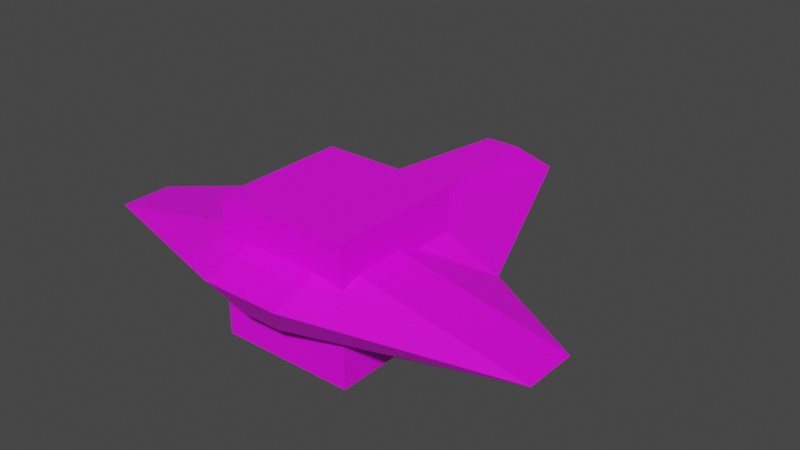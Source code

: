 # Source: asteroid.blend  (saved by Blender 3.3.6; exported with 4.5.12 LTS)
import bpy
from mathutils import Matrix  # noqa: F401  (used for matrix-valued properties, if any)

bpy.ops.wm.read_factory_settings(use_empty=True)
scene = bpy.context.scene
scene.name = 'Scene'

# ---- collections
col_collection = bpy.data.collections.new('Collection'); scene.collection.children.link(col_collection)

# ---- images (referenced by path relative to the original .blend; pixels are not part of the script)
import os
ASSET_DIR = os.environ.get("B2B_ASSET_DIR", "")  # directory of the original .blend (textures are referenced by path, not embedded)
HERE = os.path.dirname(os.path.abspath(__file__))  # packed textures are extracted next to this script under _unpacked/

def load_image(name, relpath, width, height, colorspace="sRGB"):
    """Load a texture the original file referenced (path relative to the .blend, or extracted next to this script)."""
    p = next((c for c in (os.path.join(HERE, relpath), os.path.join(ASSET_DIR, relpath)) if relpath and os.path.exists(c)), "")
    if p:
        img = bpy.data.images.load(p, check_existing=True)
        img.name = name
    else:  # same state as the original file: an image datablock whose file is absent (Cycles renders it pink)
        img = bpy.data.images.new(name, width, height)
        img.source = "FILE"
        img.filepath = "//" + (relpath or name)
    img.colorspace_settings.name = colorspace
    return img
img_asteroid = load_image('Asteroid', 'asteroid.png', 1024, 1024, 'sRGB')
img_13a2cd739c97983f2153add902099b49_jpg = load_image('13a2cd739c97983f2153add902099b49.jpg', '13a2cd739c97983f2153add902099b49.jpg', 1024, 1024, 'sRGB')
img_spaceship = load_image('Spaceship', 'spaceship.png', 1024, 1024, 'sRGB')

# ---- materials (node trees are filled in below, after node groups)
mat_material_001 = bpy.data.materials.new('Material.001')
mat_material_003 = bpy.data.materials.new('Material.003')
mat_grey = bpy.data.materials.new('Grey')
mat_window = bpy.data.materials.new('Window')
mat_red = bpy.data.materials.new('Red')
mat_supermaterial = bpy.data.materials.new('SuperMaterial')

# ---- material node trees
mat_material_001.use_nodes = True; mat_material_001.node_tree.nodes.clear()
_N = mat_material_001.node_tree.nodes; _L = mat_material_001.node_tree.links
n0 = _N.new('ShaderNodeBsdfPrincipled'); n0.name = 'Principled BSDF'; n0.location = (10, 300)
n0.distribution = 'GGX'
n0.subsurface_method = 'RANDOM_WALK_SKIN'
n0.inputs[3].default_value = 1.45
n0.inputs[27].default_value = (0.0, 0.0, 0.0, 1.0)
n0.inputs[28].default_value = 1.0
n1 = _N.new('ShaderNodeOutputMaterial'); n1.name = 'Material Output'; n1.location = (300, 300)
n2 = _N.new('ShaderNodeTexVoronoi'); n2.name = 'Voronoi Texture'; n2.location = (-713, -33)
n2.inputs[2].default_value = 2.0
n3 = _N.new('ShaderNodeTexNoise'); n3.name = 'Noise Texture'; n3.location = (-723, 280)
n3.inputs[2].default_value = 3.5
n3.inputs[3].default_value = 15.0
n3.inputs[4].default_value = 0.3917
n4 = _N.new('ShaderNodeValToRGB'); n4.name = 'ColorRamp'; n4.location = (-519, 278)
while len(n4.color_ramp.elements) > 1: n4.color_ramp.elements.remove(n4.color_ramp.elements[-1])
n4.color_ramp.elements[0].position = 0.0; n4.color_ramp.elements[0].color = (0.0, 0.0, 0.0, 1.0)
_e = n4.color_ramp.elements.new(1.0); _e.color = (0.3875, 0.3875, 0.3875, 1.0)
n5 = _N.new('ShaderNodeVectorMath'); n5.name = 'Vector Math.001'; n5.location = (-159, 230)
n5.operation = 'MULTIPLY'
n6 = _N.new('ShaderNodeValToRGB'); n6.name = 'ColorRamp.001'; n6.location = (-517, -46)
while len(n6.color_ramp.elements) > 1: n6.color_ramp.elements.remove(n6.color_ramp.elements[-1])
n6.color_ramp.elements[0].position = 0.1477; n6.color_ramp.elements[0].color = (0.0602, 0.0602, 0.0602, 1.0)
_e = n6.color_ramp.elements.new(0.4068); _e.color = (0.5158, 0.5158, 0.5158, 1.0)
n7 = _N.new('ShaderNodeTexCoord'); n7.name = 'Texture Coordinate'; n7.location = (-1254, 201)
n8 = _N.new('ShaderNodeVectorMath'); n8.name = 'Vector Math'; n8.location = (-905, -60)
n9 = _N.new('ShaderNodeTexNoise'); n9.name = 'Noise Texture.001'; n9.location = (-1093, -121)
n10 = _N.new('ShaderNodeTexImage'); n10.name = 'Image Texture'; n10.location = (3, -412)
n10.image = img_asteroid
_L.new(n0.outputs[0], n1.inputs[0])
_L.new(n3.outputs[0], n4.inputs[0])
_L.new(n7.outputs[3], n3.inputs[0])
_L.new(n2.outputs[0], n6.inputs[0])
_L.new(n4.outputs[0], n5.inputs[0])
_L.new(n6.outputs[0], n5.inputs[1])
_L.new(n5.outputs[0], n0.inputs[0])
_L.new(n7.outputs[3], n8.inputs[0])
_L.new(n8.outputs[0], n2.inputs[0])
_L.new(n7.outputs[3], n9.inputs[0])
_L.new(n9.outputs[1], n8.inputs[1])
n1.is_active_output = True
mat_material_003.use_nodes = True; mat_material_003.node_tree.nodes.clear()
_N = mat_material_003.node_tree.nodes; _L = mat_material_003.node_tree.links
n0 = _N.new('ShaderNodeBsdfPrincipled'); n0.name = 'Principled BSDF'; n0.location = (10, 300)
n0.distribution = 'GGX'
n0.subsurface_method = 'RANDOM_WALK_SKIN'
n0.inputs[3].default_value = 1.45
n0.inputs[27].default_value = (0.0, 0.0, 0.0, 1.0)
n0.inputs[28].default_value = 1.0
n1 = _N.new('ShaderNodeOutputMaterial'); n1.name = 'Material Output'; n1.location = (300, 300)
n2 = _N.new('ShaderNodeTexImage'); n2.name = 'Image Texture'; n2.location = (-351, 260)
n2.image = img_13a2cd739c97983f2153add902099b49_jpg
_L.new(n0.outputs[0], n1.inputs[0])
_L.new(n2.outputs[0], n0.inputs[0])
n1.is_active_output = True
mat_grey.use_nodes = True; mat_grey.node_tree.nodes.clear()
_N = mat_grey.node_tree.nodes; _L = mat_grey.node_tree.links
n0 = _N.new('ShaderNodeBsdfPrincipled'); n0.name = 'Principled BSDF'; n0.location = (10, 300)
n0.distribution = 'GGX'
n0.subsurface_method = 'RANDOM_WALK_SKIN'
n0.inputs[0].default_value = (0.1936, 0.1936, 0.1936, 1.0)
n0.inputs[3].default_value = 1.45
n0.inputs[27].default_value = (0.0, 0.0, 0.0, 1.0)
n0.inputs[28].default_value = 1.0
n1 = _N.new('ShaderNodeOutputMaterial'); n1.name = 'Material Output'; n1.location = (300, 300)
n2 = _N.new('ShaderNodeTexImage'); n2.name = 'Image Texture'; n2.location = (-346, 206)
n2.image = img_spaceship
_L.new(n0.outputs[0], n1.inputs[0])
n1.is_active_output = True
mat_window.use_nodes = True; mat_window.node_tree.nodes.clear()
_N = mat_window.node_tree.nodes; _L = mat_window.node_tree.links
n0 = _N.new('ShaderNodeBsdfPrincipled'); n0.name = 'Principled BSDF'; n0.location = (10, 300)
n0.distribution = 'GGX'
n0.subsurface_method = 'RANDOM_WALK_SKIN'
n0.inputs[0].default_value = (0.09545, 0.09545, 0.09545, 1.0)
n0.inputs[3].default_value = 1.45
n0.inputs[27].default_value = (0.0, 0.0, 0.0, 1.0)
n0.inputs[28].default_value = 1.0
n1 = _N.new('ShaderNodeOutputMaterial'); n1.name = 'Material Output'; n1.location = (300, 300)
n2 = _N.new('ShaderNodeTexImage'); n2.name = 'Image Texture'; n2.location = (-346, 206)
n2.image = img_spaceship
_L.new(n0.outputs[0], n1.inputs[0])
n1.is_active_output = True
mat_red.use_nodes = True; mat_red.node_tree.nodes.clear()
_N = mat_red.node_tree.nodes; _L = mat_red.node_tree.links
n0 = _N.new('ShaderNodeBsdfPrincipled'); n0.name = 'Principled BSDF'; n0.location = (10, 300)
n0.distribution = 'GGX'
n0.subsurface_method = 'RANDOM_WALK_SKIN'
n0.inputs[0].default_value = (0.8, 0.04772, 0.03492, 1.0)
n0.inputs[3].default_value = 1.45
n0.inputs[27].default_value = (0.0, 0.0, 0.0, 1.0)
n0.inputs[28].default_value = 1.0
n1 = _N.new('ShaderNodeOutputMaterial'); n1.name = 'Material Output'; n1.location = (300, 300)
n2 = _N.new('ShaderNodeTexImage'); n2.name = 'Image Texture'; n2.location = (-346, 206)
n2.image = img_spaceship
_L.new(n0.outputs[0], n1.inputs[0])
n1.is_active_output = True
mat_supermaterial.use_nodes = True; mat_supermaterial.node_tree.nodes.clear()
_N = mat_supermaterial.node_tree.nodes; _L = mat_supermaterial.node_tree.links
n0 = _N.new('ShaderNodeBsdfPrincipled'); n0.name = 'Principled BSDF'; n0.location = (10, 300)
n0.distribution = 'GGX'
n0.subsurface_method = 'RANDOM_WALK_SKIN'
n0.inputs[3].default_value = 1.45
n0.inputs[27].default_value = (0.0, 0.0, 0.0, 1.0)
n0.inputs[28].default_value = 1.0
n1 = _N.new('ShaderNodeOutputMaterial'); n1.name = 'Material Output'; n1.location = (300, 300)
n2 = _N.new('ShaderNodeTexImage'); n2.name = 'Image Texture'; n2.location = (-324, 235)
n2.image = img_spaceship
_L.new(n0.outputs[0], n1.inputs[0])
_L.new(n2.outputs[0], n0.inputs[0])
n1.is_active_output = True

# ---- world
world_world = bpy.data.worlds.new('World'); scene.world = world_world
world_world.use_nodes = True; world_world.node_tree.nodes.clear()
_N = world_world.node_tree.nodes; _L = world_world.node_tree.links
n0 = _N.new('ShaderNodeOutputWorld'); n0.name = 'World Output'; n0.location = (300, 300)
n1 = _N.new('ShaderNodeBackground'); n1.name = 'Background'; n1.location = (10, 300)
n1.inputs[0].default_value = (0.05088, 0.05088, 0.05088, 1.0)
_L.new(n1.outputs[0], n0.inputs[0])
n0.is_active_output = True
world_world.color = (0.05088, 0.05088, 0.05088)
world_world.use_sun_shadow = False
world_world.sun_shadow_jitter_overblur = 0.0

# ---- meshes
me_icosphere = bpy.data.meshes.new('Icosphere')
me_icosphere.from_pydata([(-0.01213, -0.1595, -0.9729), (0.7284, -0.5386, -0.126), (-0.1015, -0.8203, -0.4044), (-0.965, -0.05634, -0.8086), (-0.05997, 0.7723, -0.4175), (0.7283, 0.5214, -0.1823), (0.2814, -0.6992, 0.7502), (-0.5881, -0.5541, 0.3345), (-0.8339, 0.5061, 0.4078), (0.4078, 0.7053, 0.332), (1.052, -0.02037, 0.4351), (-0.3247, 0.06196, 0.8522), (-0.1352, -0.4357, -0.7099), (0.3646, -0.3429, -0.678), (0.1841, -0.7111, -0.2988), (0.8017, -0.09382, -0.7493), (0.5187, 0.2167, -0.6636), (-0.4696, -0.07938, -1.0), (-0.7595, -0.5165, -0.6088), (-0.0762, 0.4148, -0.7789), (-0.5356, 0.4688, -0.3325), (0.4187, 0.7116, -0.466), (0.9972, -0.1489, 0.5716), (0.9334, 0.4092, -0.003734), (-0.06264, -1.09, -0.314), (0.5715, -0.9008, -0.1951), (-1.048, -0.3932, -0.2263), (-0.8063, -0.7886, -0.354), (-0.4945, 0.8786, 0.05515), (-1.057, 0.2618, -0.1518), (0.5477, 0.7282, -0.1734), (0.07183, 1.025, 0.04012), (0.8729, -0.2778, 1.049), (-0.1047, -0.7041, 0.301), (-0.7698, 0.1332, 0.5436), (-0.1761, 0.72, 0.6501), (0.5954, 0.6184, 0.5603), (0.04155, -0.4645, 0.7507), (0.1687, 0.1443, 0.7962), (-0.4699, -0.1669, 0.624), (-0.5859, 0.3469, 1.07), (0.1509, 0.3186, 0.4932)], [], [(0, 13, 12), (1, 13, 15), (0, 12, 17), (0, 17, 19), (0, 19, 16), (1, 15, 22), (2, 14, 24), (3, 18, 26), (4, 20, 28), (5, 21, 30), (1, 22, 25), (2, 24, 27), (3, 26, 29), (4, 28, 31), (5, 30, 23), (6, 32, 37), (7, 33, 39), (8, 34, 40), (9, 35, 41), (10, 36, 38), (38, 41, 11), (38, 36, 41), (36, 9, 41), (41, 40, 11), (41, 35, 40), (35, 8, 40), (40, 39, 11), (40, 34, 39), (34, 7, 39), (39, 37, 11), (39, 33, 37), (33, 6, 37), (37, 38, 11), (37, 32, 38), (32, 10, 38), (23, 36, 10), (23, 30, 36), (30, 9, 36), (31, 35, 9), (31, 28, 35), (28, 8, 35), (29, 34, 8), (29, 26, 34), (26, 7, 34), (27, 33, 7), (27, 24, 33), (24, 6, 33), (25, 32, 6), (25, 22, 32), (22, 10, 32), (30, 31, 9), (30, 21, 31), (21, 4, 31), (28, 29, 8), (28, 20, 29), (20, 3, 29), (26, 27, 7), (26, 18, 27), (18, 2, 27), (24, 25, 6), (24, 14, 25), (14, 1, 25), (22, 23, 10), (22, 15, 23), (15, 5, 23), (16, 21, 5), (16, 19, 21), (19, 4, 21), (19, 20, 4), (19, 17, 20), (17, 3, 20), (17, 18, 3), (17, 12, 18), (12, 2, 18), (15, 16, 5), (15, 13, 16), (13, 0, 16), (12, 14, 2), (12, 13, 14), (13, 1, 14)])
me_icosphere.polygons.foreach_set('use_smooth', [True] * 80)
_uv = me_icosphere.uv_layers.new(name='UVMap')
_uv.uv.foreach_set('vector', [0.1818, 0.0, 0.2273, 0.1653, 0.1364, 0.1653, 0.2727, 0.3307, 0.3182, 0.1653, 0.3636, 0.3307, 0.9091, 0.0, 0.9545, 0.1653, 0.8636, 0.1653, 0.7273, 0.0, 0.7727, 0.1653, 0.6818, 0.1653, 0.5455, 0.0, 0.5909, 0.1653, 0.5, 0.1653, 0.2727, 0.3307, 0.3636, 0.3307, 0.3182, 0.496, 0.09091, 0.3307, 0.1818, 0.3307, 0.1364, 0.496, 0.8182, 0.3307, 0.9091, 0.3307, 0.8636, 0.496, 0.6364, 0.3307, 0.7273, 0.3307, 0.6818, 0.496, 0.4545, 0.3307, 0.5455, 0.3307, 0.5, 0.496, 0.2727, 0.3307, 0.3182, 0.496, 0.2273, 0.496, 0.09091, 0.3307, 0.1364, 0.496, 0.04546, 0.496, 0.8182, 0.3307, 0.8636, 0.496, 0.7727, 0.496, 0.6364, 0.3307, 0.6818, 0.496, 0.5909, 0.496, 0.4545, 0.3307, 0.5, 0.496, 0.4091, 0.496, 0.1818, 0.6613, 0.2727, 0.6613, 0.2273, 0.8267, 0.0, 0.6613, 0.09091, 0.6613, 0.04546, 0.8267, 0.7273, 0.6613, 0.8182, 0.6613, 0.7727, 0.8267, 0.5455, 0.6613, 0.6364, 0.6613, 0.5909, 0.8267, 0.3636, 0.6613, 0.4545, 0.6613, 0.4091, 0.8267, 0.4091, 0.8267, 0.5, 0.8267, 0.4545, 0.992, 0.4091, 0.8267, 0.4545, 0.6613, 0.5, 0.8267, 0.4545, 0.6613, 0.5455, 0.6613, 0.5, 0.8267, 0.5909, 0.8267, 0.6818, 0.8267, 0.6364, 0.992, 0.5909, 0.8267, 0.6364, 0.6613, 0.6818, 0.8267, 0.6364, 0.6613, 0.7273, 0.6613, 0.6818, 0.8267, 0.7727, 0.8267, 0.8636, 0.8267, 0.8182, 0.992, 0.7727, 0.8267, 0.8182, 0.6613, 0.8636, 0.8267, 0.8182, 0.6613, 0.9091, 0.6613, 0.8636, 0.8267, 0.04546, 0.8267, 0.1364, 0.8267, 0.09091, 0.992, 0.04546, 0.8267, 0.09091, 0.6613, 0.1364, 0.8267, 0.09091, 0.6613, 0.1818, 0.6613, 0.1364, 0.8267, 0.2273, 0.8267, 0.3182, 0.8267, 0.2727, 0.992, 0.2273, 0.8267, 0.2727, 0.6613, 0.3182, 0.8267, 0.2727, 0.6613, 0.3636, 0.6613, 0.3182, 0.8267, 0.4091, 0.496, 0.4545, 0.6613, 0.3636, 0.6613, 0.4091, 0.496, 0.5, 0.496, 0.4545, 0.6613, 0.5, 0.496, 0.5455, 0.6613, 0.4545, 0.6613, 0.5909, 0.496, 0.6364, 0.6613, 0.5455, 0.6613, 0.5909, 0.496, 0.6818, 0.496, 0.6364, 0.6613, 0.6818, 0.496, 0.7273, 0.6613, 0.6364, 0.6613, 0.7727, 0.496, 0.8182, 0.6613, 0.7273, 0.6613, 0.7727, 0.496, 0.8636, 0.496, 0.8182, 0.6613, 0.8636, 0.496, 0.9091, 0.6613, 0.8182, 0.6613, 0.04546, 0.496, 0.09091, 0.6613, 0.0, 0.6613, 0.04546, 0.496, 0.1364, 0.496, 0.09091, 0.6613, 0.1364, 0.496, 0.1818, 0.6613, 0.09091, 0.6613, 0.2273, 0.496, 0.2727, 0.6613, 0.1818, 0.6613, 0.2273, 0.496, 0.3182, 0.496, 0.2727, 0.6613, 0.3182, 0.496, 0.3636, 0.6613, 0.2727, 0.6613, 0.5, 0.496, 0.5909, 0.496, 0.5455, 0.6613, 0.5, 0.496, 0.5455, 0.3307, 0.5909, 0.496, 0.5455, 0.3307, 0.6364, 0.3307, 0.5909, 0.496, 0.6818, 0.496, 0.7727, 0.496, 0.7273, 0.6613, 0.6818, 0.496, 0.7273, 0.3307, 0.7727, 0.496, 0.7273, 0.3307, 0.8182, 0.3307, 0.7727, 0.496, 0.8636, 0.496, 0.9545, 0.496, 0.9091, 0.6613, 0.8636, 0.496, 0.9091, 0.3307, 0.9545, 0.496, 0.9091, 0.3307, 1.0, 0.3307, 0.9545, 0.496, 0.1364, 0.496, 0.2273, 0.496, 0.1818, 0.6613, 0.1364, 0.496, 0.1818, 0.3307, 0.2273, 0.496, 0.1818, 0.3307, 0.2727, 0.3307, 0.2273, 0.496, 0.3182, 0.496, 0.4091, 0.496, 0.3636, 0.6613, 0.3182, 0.496, 0.3636, 0.3307, 0.4091, 0.496, 0.3636, 0.3307, 0.4545, 0.3307, 0.4091, 0.496, 0.5, 0.1653, 0.5455, 0.3307, 0.4545, 0.3307, 0.5, 0.1653, 0.5909, 0.1653, 0.5455, 0.3307, 0.5909, 0.1653, 0.6364, 0.3307, 0.5455, 0.3307, 0.6818, 0.1653, 0.7273, 0.3307, 0.6364, 0.3307, 0.6818, 0.1653, 0.7727, 0.1653, 0.7273, 0.3307, 0.7727, 0.1653, 0.8182, 0.3307, 0.7273, 0.3307, 0.8636, 0.1653, 0.9091, 0.3307, 0.8182, 0.3307, 0.8636, 0.1653, 0.9545, 0.1653, 0.9091, 0.3307, 0.9545, 0.1653, 1.0, 0.3307, 0.9091, 0.3307, 0.3636, 0.3307, 0.4091, 0.1653, 0.4545, 0.3307, 0.3636, 0.3307, 0.3182, 0.1653, 0.4091, 0.1653, 0.3182, 0.1653, 0.3636, 0.0, 0.4091, 0.1653, 0.1364, 0.1653, 0.1818, 0.3307, 0.09091, 0.3307, 0.1364, 0.1653, 0.2273, 0.1653, 0.1818, 0.3307, 0.2273, 0.1653, 0.2727, 0.3307, 0.1818, 0.3307])
me_icosphere.materials.append(mat_material_001)
me_icosphere.update()
me_cube_002 = bpy.data.meshes.new('Cube.002')
me_cube_002.from_pydata([(-1.0, -1.0, -1.0), (-1.0, -1.0, 1.0), (-1.0, 1.0, -1.0), (-1.0, 1.0, 1.0), (1.0, -1.0, -1.0), (1.0, -1.0, 1.0), (1.0, 1.0, -1.0), (1.0, 1.0, 1.0)], [], [(0, 2, 3, 1), (2, 6, 7, 3), (6, 4, 5, 7), (4, 0, 1, 5), (2, 0, 4, 6), (7, 5, 1, 3)])
_uv = me_cube_002.uv_layers.new(name='UVMap')
_uv.uv.foreach_set('vector', [0.3338, 0.0, 0.3338, 0.25, 0.6662, 0.25, 0.6662, 0.0, 0.3338, 0.25, 0.3338, 0.5, 0.6662, 0.5, 0.6662, 0.25, 0.3338, 0.5, 0.3338, 0.75, 0.6662, 0.75, 0.6662, 0.5, 0.3338, 0.75, 0.3338, 1.0, 0.6662, 1.0, 0.6662, 0.75, 0.00125, 0.5, 0.00125, 0.75, 0.3338, 0.75, 0.3338, 0.5, 0.6662, 0.5, 0.6662, 0.75, 0.9988, 0.75, 0.9988, 0.5])
me_cube_002.materials.append(mat_material_003)
me_cube_002.update()
me_cube_003 = bpy.data.meshes.new('Cube.003')
me_cube_003.from_pydata([(-0.5803, 0.06209, 0.5578), (-1.0, 0.06209, -0.5578), (-1.0, 1.0, -0.5578), (-0.5803, 1.0, 0.5578), (1.806, 1.0, 0.0), (-1.806, 1.0, 0.0), (1.0, 1.0, -0.5578), (0.5803, 1.0, 0.5578), (-0.25, 3.622, 0.4796), (-0.5, 4.188, 0.033), (0.5, 4.188, 0.033), (0.25, 3.622, 0.4796), (-0.2731, 3.621, -0.4076), (0.2731, 3.621, -0.4076), (3.444, 0.06209, 0.0), (-3.444, 0.06209, 0.0), (1.0, 0.06209, -0.5578), (0.5803, 0.06209, 0.5578), (-0.5803, -0.714, 0.5578), (-1.0, -0.714, -0.5578), (3.444, -0.714, 0.0), (-3.444, -0.714, 0.0), (1.0, -0.714, -0.5578), (0.5803, -0.714, 0.5578), (-0.5803, -1.699, 0.2498), (-0.2836, -1.373, -0.2498), (0.2836, -1.373, -0.2498), (0.5803, -1.699, 0.2498)], [], [(5, 2, 1, 15), (3, 7, 11, 8), (4, 7, 17, 14), (2, 6, 16, 1), (6, 4, 14, 16), (2, 5, 9), (9, 8, 11, 10), (11, 7, 10), (4, 6, 10), (9, 10, 13, 12), (9, 5, 3), (9, 3, 8), (2, 12, 13, 6), (10, 6, 13), (9, 12, 2), (10, 7, 4), (3, 5, 15, 0), (7, 3, 0, 17), (14, 17, 23, 20), (15, 1, 19, 21), (16, 14, 20, 22), (17, 0, 18, 23), (1, 16, 22, 19), (0, 15, 21, 18), (23, 18, 24, 27), (19, 22, 26, 25), (23, 27, 20), (18, 21, 24), (20, 26, 22), (19, 25, 21), (24, 21, 25), (27, 26, 20), (26, 27, 24, 25)])
me_cube_003.polygons.foreach_set('material_index', [3, 3, 3, 3, 3, 3, 3, 3, 3, 3, 3, 3, 3, 3, 3, 3, 3, 3, 3, 3, 3, 3, 3, 3, 3, 3, 3, 3, 3, 3, 3, 3, 3])
_uv = me_cube_003.uv_layers.new(name='UVMap')
_uv.uv.foreach_set('vector', [0.9349, 0.1937, 0.8801, 0.2314, 0.8352, 0.1684, 1.0, 0.05213, 0.2748, 0.3084, 0.3528, 0.2527, 0.4562, 0.4447, 0.4226, 0.4687, 0.4349, 0.1937, 0.3528, 0.2527, 0.3078, 0.1897, 0.5, 0.05214, 0.8801, 0.2314, 0.7457, 0.3273, 0.7008, 0.2643, 0.8352, 0.1684, 0.7457, 0.3273, 0.6922, 0.3668, 0.5372, 0.3823, 0.7008, 0.2643, 0.8801, 0.2314, 0.9349, 0.1937, 1.0, 0.4705, 0.4328, 0.5185, 0.4226, 0.4687, 0.4562, 0.4447, 0.5, 0.4705, 0.4562, 0.4447, 0.3528, 0.2527, 0.5, 0.4705, 0.6922, 0.3668, 0.7457, 0.3273, 0.9328, 0.5184, 1.0, 0.4705, 0.9328, 0.5184, 0.9204, 0.4688, 0.9571, 0.4426, 0.4328, 0.5185, 0.1922, 0.3668, 0.2748, 0.3084, 0.4328, 0.5185, 0.2748, 0.3084, 0.4226, 0.4687, 0.8801, 0.2314, 0.9571, 0.4426, 0.9204, 0.4688, 0.7457, 0.3273, 0.9328, 0.5184, 0.7457, 0.3273, 0.9204, 0.4688, 1.0, 0.4705, 0.9571, 0.4426, 0.8801, 0.2314, 0.5, 0.4705, 0.3528, 0.2527, 0.4349, 0.1937, 0.2748, 0.3084, 0.1922, 0.3668, 0.0372, 0.3823, 0.2298, 0.2454, 0.3528, 0.2527, 0.2748, 0.3084, 0.2298, 0.2454, 0.3078, 0.1897, 0.5, 0.05214, 0.3078, 0.1897, 0.2706, 0.1376, 0.4628, 0.0, 1.0, 0.05213, 0.8352, 0.1684, 0.798, 0.1163, 0.9628, 0.0, 0.7008, 0.2643, 0.5372, 0.3823, 0.5, 0.3302, 0.6636, 0.2122, 0.3078, 0.1897, 0.2298, 0.2454, 0.1926, 0.1932, 0.2706, 0.1376, 0.8352, 0.1684, 0.7008, 0.2643, 0.6636, 0.2122, 0.798, 0.1163, 0.2298, 0.2454, 0.0372, 0.3823, 0.0, 0.3302, 0.1926, 0.1932, 0.2706, 0.1376, 0.1926, 0.1932, 0.1453, 0.1269, 0.2233, 0.07124, 0.798, 0.1163, 0.6636, 0.2122, 0.6805, 0.134, 0.7186, 0.1068, 0.2706, 0.1376, 0.2233, 0.07124, 0.4628, 0.0, 0.1926, 0.1932, 0.0, 0.3302, 0.1453, 0.1269, 0.5, 0.3302, 0.6805, 0.134, 0.6636, 0.2122, 0.798, 0.1163, 0.7186, 0.1068, 0.9628, 0.0, 0.7235, 0.07153, 0.9628, 0.0, 0.7186, 0.1068, 0.6455, 0.1272, 0.6805, 0.134, 0.5, 0.3302, 0.6805, 0.134, 0.6455, 0.1272, 0.7235, 0.07153, 0.7186, 0.1068])
me_cube_003.materials.append(mat_grey)
me_cube_003.materials.append(mat_window)
me_cube_003.materials.append(mat_red)
me_cube_003.materials.append(mat_supermaterial)
me_cube_003.update()

# ---- objects
ob_icosphere = bpy.data.objects.new('Icosphere', me_icosphere)
ob_cube = bpy.data.objects.new('Cube', me_cube_002)
ob_cube_001 = bpy.data.objects.new('Cube.001', me_cube_003)

# ---- transforms, parenting, visibility, modifiers, constraints
ob_icosphere.location = (0.0, 0.0, 0.0)
_m = ob_icosphere.modifiers.new('Subdivision', 'SUBSURF')
_m.levels = 2
ob_cube.location = (0.0, 0.0, 0.0)
ob_cube_001.location = (0.0, 0.0, 0.0)

# ---- collection membership
col_collection.objects.link(ob_icosphere)
col_collection.objects.link(ob_cube)
col_collection.objects.link(ob_cube_001)

# ---- scene / render settings (as saved in the file)
scene.frame_start = 1; scene.frame_end = 250; scene.frame_set(1)
scene.render.engine = 'CYCLES'
scene.cycles.sampling_pattern = 'TABULATED_SOBOL'
scene.cycles.use_light_tree = False
scene.cycles.bake_type = 'DIFFUSE'
scene.view_settings.view_transform = 'Filmic'
bpy.context.view_layer.update()

# ---- added for rendering (the .blend has no active camera and no usable light): camera, sun
cam_auto = bpy.data.cameras.new('AutoCamera')
cam_auto.lens = 50.0
cam_auto.sensor_width = 36.0
cam_auto.clip_end = 1000.0
ob_auto_camera = bpy.data.objects.new('AutoCamera', cam_auto)
scene.collection.objects.link(ob_auto_camera)
ob_auto_camera.location = (8.59913, -9.07422, 6.91409)
ob_auto_camera.rotation_euler = (1.09748, -7.21219e-08, 0.694738)
scene.camera = ob_auto_camera
light_auto_sun = bpy.data.lights.new('AutoSun', 'SUN')
light_auto_sun.energy = 3.0
light_auto_sun.angle = 0.0523599
ob_auto_sun = bpy.data.objects.new('AutoSun', light_auto_sun)
scene.collection.objects.link(ob_auto_sun)
ob_auto_sun.rotation_euler = (0.872665, 0.174533, 0.523599)
bpy.context.view_layer.update()
